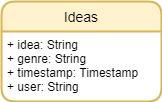

The diagram above was exported from draw.io. Its source (the exported page's mxGraphModel, read from the mxfile embedded in the PNG):
<mxGraphModel dx="1400" dy="1626" grid="1" gridSize="10" guides="1" tooltips="1" connect="1" arrows="1" fold="1" page="1" pageScale="1" pageWidth="827" pageHeight="1169" math="0" shadow="0">
  <root>
    <mxCell id="0" />
    <mxCell id="1" parent="0" />
    <mxCell id="h7N1ICBq3MZleok888Et-2" value="Ideas" style="swimlane;childLayout=stackLayout;horizontal=1;startSize=30;horizontalStack=0;rounded=1;fontSize=14;fontStyle=0;strokeWidth=2;resizeParent=0;resizeLast=1;shadow=0;dashed=0;align=center;fillColor=#fff2cc;strokeColor=#d6b656;" vertex="1" parent="1">
      <mxGeometry x="270" y="260" width="160" height="100" as="geometry" />
    </mxCell>
    <mxCell id="h7N1ICBq3MZleok888Et-4" value="+ idea: String&#10;+ genre: String&#10;+ timestamp: Timestamp&#10;+ user: String" style="align=left;strokeColor=none;fillColor=none;spacingLeft=4;fontSize=12;verticalAlign=top;resizable=0;rotatable=0;part=1;" vertex="1" parent="h7N1ICBq3MZleok888Et-2">
      <mxGeometry y="30" width="160" height="70" as="geometry" />
    </mxCell>
  </root>
</mxGraphModel>